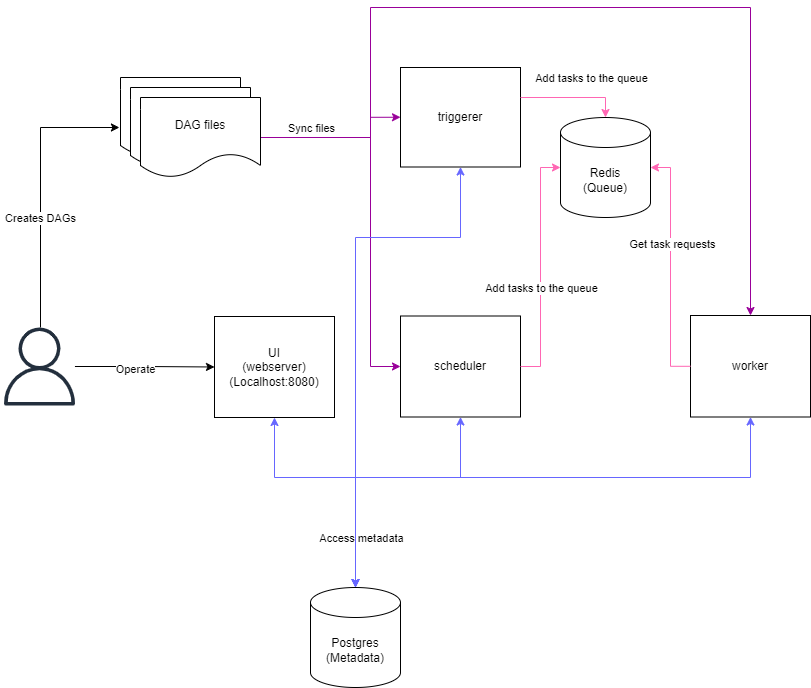

The diagram above was exported from draw.io. Its source (the exported page's mxGraphModel, read from the mxfile embedded in the PNG):
<mxGraphModel dx="1578" dy="738" grid="1" gridSize="10" guides="1" tooltips="1" connect="1" arrows="1" fold="1" page="1" pageScale="1" pageWidth="827" pageHeight="1169" math="0" shadow="0">
  <root>
    <mxCell id="0" />
    <mxCell id="1" parent="0" />
    <mxCell id="60arj11KEZJVBst9jzmr-1" value="scheduler" style="rounded=0;whiteSpace=wrap;html=1;" vertex="1" parent="1">
      <mxGeometry x="480" y="338.5" width="120" height="101" as="geometry" />
    </mxCell>
    <mxCell id="60arj11KEZJVBst9jzmr-2" value="UI&lt;br&gt;(webserver)&lt;div&gt;(Localhost:8080)&lt;/div&gt;" style="rounded=0;whiteSpace=wrap;html=1;" vertex="1" parent="1">
      <mxGeometry x="294" y="339" width="120" height="101" as="geometry" />
    </mxCell>
    <mxCell id="60arj11KEZJVBst9jzmr-3" value="worker" style="rounded=0;whiteSpace=wrap;html=1;" vertex="1" parent="1">
      <mxGeometry x="770" y="338" width="120" height="101.5" as="geometry" />
    </mxCell>
    <mxCell id="60arj11KEZJVBst9jzmr-30" style="edgeStyle=orthogonalEdgeStyle;rounded=0;orthogonalLoop=1;jettySize=auto;html=1;entryX=0;entryY=0.5;entryDx=0;entryDy=0;exitX=1;exitY=0.5;exitDx=0;exitDy=0;strokeColor=#990099;" edge="1" parent="1" source="60arj11KEZJVBst9jzmr-51" target="60arj11KEZJVBst9jzmr-1">
      <mxGeometry relative="1" as="geometry">
        <mxPoint x="410" y="30" as="sourcePoint" />
        <Array as="points">
          <mxPoint x="450" y="160" />
          <mxPoint x="450" y="389" />
        </Array>
      </mxGeometry>
    </mxCell>
    <mxCell id="60arj11KEZJVBst9jzmr-31" style="edgeStyle=orthogonalEdgeStyle;rounded=0;orthogonalLoop=1;jettySize=auto;html=1;exitX=1;exitY=0.5;exitDx=0;exitDy=0;strokeColor=#990099;" edge="1" parent="1" source="60arj11KEZJVBst9jzmr-51" target="60arj11KEZJVBst9jzmr-3">
      <mxGeometry relative="1" as="geometry">
        <mxPoint x="450" y="200" as="sourcePoint" />
        <Array as="points">
          <mxPoint x="450" y="160" />
          <mxPoint x="450" y="30" />
          <mxPoint x="830" y="30" />
        </Array>
      </mxGeometry>
    </mxCell>
    <mxCell id="60arj11KEZJVBst9jzmr-32" style="edgeStyle=orthogonalEdgeStyle;rounded=0;orthogonalLoop=1;jettySize=auto;html=1;exitX=1;exitY=0.5;exitDx=0;exitDy=0;entryX=0;entryY=0.5;entryDx=0;entryDy=0;strokeColor=#990099;" edge="1" parent="1" source="60arj11KEZJVBst9jzmr-51" target="60arj11KEZJVBst9jzmr-6">
      <mxGeometry relative="1" as="geometry">
        <mxPoint x="390" y="-40" as="sourcePoint" />
        <mxPoint x="621.5" y="120.23999999999977" as="targetPoint" />
        <Array as="points">
          <mxPoint x="450" y="160" />
          <mxPoint x="450" y="140" />
        </Array>
      </mxGeometry>
    </mxCell>
    <mxCell id="60arj11KEZJVBst9jzmr-33" value="Sync files" style="edgeLabel;html=1;align=center;verticalAlign=middle;resizable=0;points=[];" vertex="1" connectable="0" parent="60arj11KEZJVBst9jzmr-32">
      <mxGeometry x="-0.7018" y="4" relative="1" as="geometry">
        <mxPoint x="26" y="-6" as="offset" />
      </mxGeometry>
    </mxCell>
    <mxCell id="60arj11KEZJVBst9jzmr-5" value="Postgres&lt;div&gt;(Metadata)&lt;/div&gt;" style="shape=cylinder3;whiteSpace=wrap;html=1;boundedLbl=1;backgroundOutline=1;size=15;" vertex="1" parent="1">
      <mxGeometry x="390" y="610" width="90" height="100" as="geometry" />
    </mxCell>
    <mxCell id="60arj11KEZJVBst9jzmr-6" value="triggerer" style="rounded=0;whiteSpace=wrap;html=1;" vertex="1" parent="1">
      <mxGeometry x="480" y="90" width="120" height="99.5" as="geometry" />
    </mxCell>
    <mxCell id="60arj11KEZJVBst9jzmr-7" value="Redis&lt;div&gt;(Queue)&lt;/div&gt;" style="shape=cylinder3;whiteSpace=wrap;html=1;boundedLbl=1;backgroundOutline=1;size=15;" vertex="1" parent="1">
      <mxGeometry x="640" y="140" width="90" height="100" as="geometry" />
    </mxCell>
    <mxCell id="60arj11KEZJVBst9jzmr-9" style="edgeStyle=orthogonalEdgeStyle;rounded=0;orthogonalLoop=1;jettySize=auto;html=1;entryX=0;entryY=0.5;entryDx=0;entryDy=0;" edge="1" parent="1" source="60arj11KEZJVBst9jzmr-8" target="60arj11KEZJVBst9jzmr-2">
      <mxGeometry relative="1" as="geometry" />
    </mxCell>
    <mxCell id="60arj11KEZJVBst9jzmr-10" value="Operate" style="edgeLabel;html=1;align=center;verticalAlign=middle;resizable=0;points=[];" vertex="1" connectable="0" parent="60arj11KEZJVBst9jzmr-9">
      <mxGeometry x="-0.1496" y="-2" relative="1" as="geometry">
        <mxPoint as="offset" />
      </mxGeometry>
    </mxCell>
    <mxCell id="60arj11KEZJVBst9jzmr-11" style="edgeStyle=orthogonalEdgeStyle;rounded=0;orthogonalLoop=1;jettySize=auto;html=1;entryX=-0.009;entryY=0.625;entryDx=0;entryDy=0;entryPerimeter=0;" edge="1" parent="1" source="60arj11KEZJVBst9jzmr-8" target="60arj11KEZJVBst9jzmr-49">
      <mxGeometry relative="1" as="geometry">
        <mxPoint x="290" y="200" as="targetPoint" />
        <Array as="points">
          <mxPoint x="120" y="150" />
        </Array>
      </mxGeometry>
    </mxCell>
    <mxCell id="60arj11KEZJVBst9jzmr-12" value="Creates DAGs" style="edgeLabel;html=1;align=center;verticalAlign=middle;resizable=0;points=[];" vertex="1" connectable="0" parent="60arj11KEZJVBst9jzmr-11">
      <mxGeometry x="0.3333" y="1" relative="1" as="geometry">
        <mxPoint y="76" as="offset" />
      </mxGeometry>
    </mxCell>
    <mxCell id="60arj11KEZJVBst9jzmr-8" value="" style="sketch=0;outlineConnect=0;fontColor=#232F3E;gradientColor=none;fillColor=#232F3D;strokeColor=none;dashed=0;verticalLabelPosition=bottom;verticalAlign=top;align=center;html=1;fontSize=12;fontStyle=0;aspect=fixed;pointerEvents=1;shape=mxgraph.aws4.user;" vertex="1" parent="1">
      <mxGeometry x="80" y="350" width="78" height="78" as="geometry" />
    </mxCell>
    <mxCell id="60arj11KEZJVBst9jzmr-17" value="" style="endArrow=classic;startArrow=classic;html=1;rounded=0;entryX=0.5;entryY=1;entryDx=0;entryDy=0;exitX=0.5;exitY=0;exitDx=0;exitDy=0;exitPerimeter=0;fillColor=#6666FF;strokeColor=#6666FF;" edge="1" parent="1" source="60arj11KEZJVBst9jzmr-5" target="60arj11KEZJVBst9jzmr-2">
      <mxGeometry width="50" height="50" relative="1" as="geometry">
        <mxPoint x="309" y="570" as="sourcePoint" />
        <mxPoint x="359" y="520" as="targetPoint" />
        <Array as="points">
          <mxPoint x="435" y="500" />
          <mxPoint x="354" y="500" />
        </Array>
      </mxGeometry>
    </mxCell>
    <mxCell id="60arj11KEZJVBst9jzmr-18" value="" style="endArrow=classic;startArrow=classic;html=1;rounded=0;exitX=0.5;exitY=0;exitDx=0;exitDy=0;exitPerimeter=0;entryX=0.5;entryY=1;entryDx=0;entryDy=0;fillColor=#6666FF;strokeColor=#6666FF;" edge="1" parent="1" source="60arj11KEZJVBst9jzmr-5" target="60arj11KEZJVBst9jzmr-1">
      <mxGeometry width="50" height="50" relative="1" as="geometry">
        <mxPoint x="640" y="540" as="sourcePoint" />
        <mxPoint x="600" y="460" as="targetPoint" />
        <Array as="points">
          <mxPoint x="435" y="500" />
          <mxPoint x="540" y="500" />
        </Array>
      </mxGeometry>
    </mxCell>
    <mxCell id="60arj11KEZJVBst9jzmr-20" value="Access metadata" style="edgeLabel;html=1;align=center;verticalAlign=middle;resizable=0;points=[];" vertex="1" connectable="0" parent="60arj11KEZJVBst9jzmr-18">
      <mxGeometry x="0.3201" y="-1" relative="1" as="geometry">
        <mxPoint x="-67" y="59" as="offset" />
      </mxGeometry>
    </mxCell>
    <mxCell id="60arj11KEZJVBst9jzmr-37" style="edgeStyle=orthogonalEdgeStyle;rounded=0;orthogonalLoop=1;jettySize=auto;html=1;exitX=1;exitY=0.5;exitDx=0;exitDy=0;entryX=0;entryY=0.5;entryDx=0;entryDy=0;entryPerimeter=0;strokeColor=#FF66B3;" edge="1" parent="1" source="60arj11KEZJVBst9jzmr-1" target="60arj11KEZJVBst9jzmr-7">
      <mxGeometry relative="1" as="geometry" />
    </mxCell>
    <mxCell id="60arj11KEZJVBst9jzmr-38" value="Add tasks to the queue" style="edgeLabel;html=1;align=center;verticalAlign=middle;resizable=0;points=[];" vertex="1" connectable="0" parent="60arj11KEZJVBst9jzmr-37">
      <mxGeometry x="0.0522" y="3" relative="1" as="geometry">
        <mxPoint x="3" y="27" as="offset" />
      </mxGeometry>
    </mxCell>
    <mxCell id="60arj11KEZJVBst9jzmr-42" value="" style="endArrow=classic;startArrow=classic;html=1;rounded=0;exitX=0.5;exitY=0;exitDx=0;exitDy=0;exitPerimeter=0;entryX=0.5;entryY=1;entryDx=0;entryDy=0;fillColor=#6666FF;strokeColor=#6666FF;" edge="1" parent="1" source="60arj11KEZJVBst9jzmr-5" target="60arj11KEZJVBst9jzmr-3">
      <mxGeometry width="50" height="50" relative="1" as="geometry">
        <mxPoint x="445" y="680" as="sourcePoint" />
        <mxPoint x="590" y="450" as="targetPoint" />
        <Array as="points">
          <mxPoint x="435" y="500" />
          <mxPoint x="830" y="500" />
        </Array>
      </mxGeometry>
    </mxCell>
    <mxCell id="60arj11KEZJVBst9jzmr-52" value="" style="group" vertex="1" connectable="0" parent="1">
      <mxGeometry x="200" y="100" width="140" height="100" as="geometry" />
    </mxCell>
    <mxCell id="60arj11KEZJVBst9jzmr-49" value="" style="shape=document;whiteSpace=wrap;html=1;boundedLbl=1;" vertex="1" parent="60arj11KEZJVBst9jzmr-52">
      <mxGeometry width="120" height="80" as="geometry" />
    </mxCell>
    <mxCell id="60arj11KEZJVBst9jzmr-50" value="" style="shape=document;whiteSpace=wrap;html=1;boundedLbl=1;" vertex="1" parent="60arj11KEZJVBst9jzmr-52">
      <mxGeometry x="10" y="10" width="120" height="80" as="geometry" />
    </mxCell>
    <mxCell id="60arj11KEZJVBst9jzmr-51" value="DAG files" style="shape=document;whiteSpace=wrap;html=1;boundedLbl=1;" vertex="1" parent="60arj11KEZJVBst9jzmr-52">
      <mxGeometry x="20" y="20" width="120" height="80" as="geometry" />
    </mxCell>
    <mxCell id="60arj11KEZJVBst9jzmr-53" style="edgeStyle=orthogonalEdgeStyle;rounded=0;orthogonalLoop=1;jettySize=auto;html=1;entryX=1;entryY=0.5;entryDx=0;entryDy=0;entryPerimeter=0;strokeColor=#FF66B3;" edge="1" parent="1" source="60arj11KEZJVBst9jzmr-3" target="60arj11KEZJVBst9jzmr-7">
      <mxGeometry relative="1" as="geometry" />
    </mxCell>
    <mxCell id="60arj11KEZJVBst9jzmr-54" value="Get task requests" style="edgeLabel;html=1;align=center;verticalAlign=middle;resizable=0;points=[];" vertex="1" connectable="0" parent="60arj11KEZJVBst9jzmr-53">
      <mxGeometry x="0.186" y="-1" relative="1" as="geometry">
        <mxPoint as="offset" />
      </mxGeometry>
    </mxCell>
    <mxCell id="60arj11KEZJVBst9jzmr-55" value="" style="endArrow=classic;startArrow=classic;html=1;rounded=0;exitX=0.5;exitY=0;exitDx=0;exitDy=0;exitPerimeter=0;entryX=0.5;entryY=1;entryDx=0;entryDy=0;fillColor=#6666FF;strokeColor=#6666FF;" edge="1" parent="1" source="60arj11KEZJVBst9jzmr-5" target="60arj11KEZJVBst9jzmr-6">
      <mxGeometry width="50" height="50" relative="1" as="geometry">
        <mxPoint x="540" y="651" as="sourcePoint" />
        <mxPoint x="935" y="480" as="targetPoint" />
        <Array as="points">
          <mxPoint x="435" y="500" />
          <mxPoint x="435" y="260" />
          <mxPoint x="540" y="260" />
        </Array>
      </mxGeometry>
    </mxCell>
    <mxCell id="60arj11KEZJVBst9jzmr-60" style="edgeStyle=orthogonalEdgeStyle;rounded=0;orthogonalLoop=1;jettySize=auto;html=1;entryX=0.5;entryY=0;entryDx=0;entryDy=0;entryPerimeter=0;strokeColor=#FF66B3;" edge="1" parent="1" source="60arj11KEZJVBst9jzmr-6" target="60arj11KEZJVBst9jzmr-7">
      <mxGeometry relative="1" as="geometry">
        <Array as="points">
          <mxPoint x="685" y="120" />
        </Array>
      </mxGeometry>
    </mxCell>
    <mxCell id="60arj11KEZJVBst9jzmr-61" value="Add tasks to the queue" style="edgeLabel;html=1;align=center;verticalAlign=middle;resizable=0;points=[];" vertex="1" connectable="0" parent="60arj11KEZJVBst9jzmr-60">
      <mxGeometry x="-0.4639" y="-2" relative="1" as="geometry">
        <mxPoint x="42" y="-22" as="offset" />
      </mxGeometry>
    </mxCell>
  </root>
</mxGraphModel>